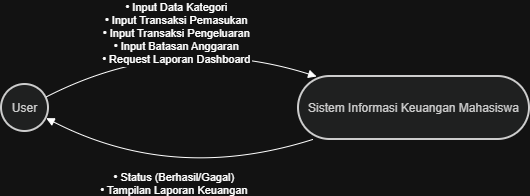

The diagram above was exported from draw.io. Its source (the exported page's mxGraphModel, read from the mxfile embedded in the PNG):
<mxGraphModel dx="726" dy="1554" grid="1" gridSize="10" guides="1" tooltips="1" connect="1" arrows="1" fold="1" page="1" pageScale="1" pageWidth="850" pageHeight="1100" math="0" shadow="0">
  <root>
    <mxCell id="0" />
    <mxCell id="1" parent="0" />
    <mxCell id="JiODxRBpnr5Hm-p13Uhf-1" parent="1" style="ellipse;aspect=fixed;strokeWidth=2;whiteSpace=wrap;fillColor=light-dark(#eeeeee,#1f2020);strokeColor=light-dark(#999999,#cccccc);fontColor=light-dark(#333333,#cccccc);" value="User" vertex="1">
      <mxGeometry height="47" width="47" x="20" y="73" as="geometry" />
    </mxCell>
    <mxCell id="JiODxRBpnr5Hm-p13Uhf-2" parent="1" style="rounded=1;whiteSpace=wrap;arcSize=50;strokeWidth=2;fillColor=light-dark(#eeeeee,#1f2020);strokeColor=light-dark(#999999,#cccccc);fontColor=light-dark(#333333,#cccccc);" value="Sistem Informasi Keuangan Mahasiswa" vertex="1">
      <mxGeometry height="63" width="231" x="317" y="65" as="geometry" />
    </mxCell>
    <mxCell id="JiODxRBpnr5Hm-p13Uhf-3" edge="1" parent="1" source="JiODxRBpnr5Hm-p13Uhf-1" style="curved=1;startArrow=none;endArrow=block;exitX=1;exitY=0.23;entryX=0.07;entryY=-0.01;rounded=0;" target="JiODxRBpnr5Hm-p13Uhf-2" value="• Input Data Kategori&#10;• Input Transaksi Pemasukan&#10;• Input Transaksi Pengeluaran&#10;• Input Batasan Anggaran&#10;• Request Laporan Dashboard">
      <mxGeometry relative="1" as="geometry">
        <Array as="points">
          <mxPoint x="192" y="20" />
        </Array>
      </mxGeometry>
    </mxCell>
    <mxCell id="JiODxRBpnr5Hm-p13Uhf-4" edge="1" parent="1" source="JiODxRBpnr5Hm-p13Uhf-2" style="curved=1;startArrow=none;endArrow=block;exitX=0.07;exitY=0.99;entryX=1;entryY=0.74;rounded=0;" target="JiODxRBpnr5Hm-p13Uhf-1" value="• Status (Berhasil/Gagal)&#10;• Tampilan Laporan Keuangan">
      <mxGeometry relative="1" as="geometry">
        <Array as="points">
          <mxPoint x="192" y="172" />
        </Array>
      </mxGeometry>
    </mxCell>
  </root>
</mxGraphModel>